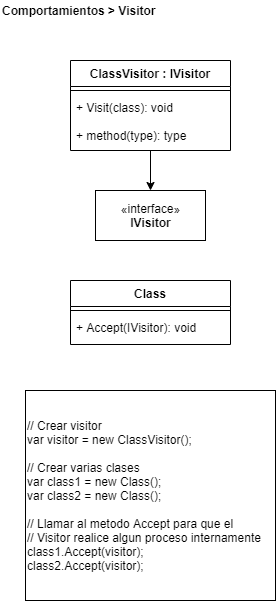

The diagram above was exported from draw.io. Its source (the exported page's mxGraphModel, read from the mxfile embedded in the PNG):
<mxGraphModel dx="1422" dy="822" grid="1" gridSize="10" guides="1" tooltips="1" connect="1" arrows="1" fold="1" page="1" pageScale="1" pageWidth="827" pageHeight="1169" math="0" shadow="0">
  <root>
    <mxCell id="0" />
    <mxCell id="1" parent="0" />
    <mxCell id="jb3W8oWvL1DoOddfANbn-21" value="// Crear visitor&lt;br&gt;var visitor = new ClassVisitor();&lt;br&gt;&lt;br&gt;// Crear varias clases&lt;br&gt;var class1 = new Class();&lt;br&gt;var class2 = new Class();&lt;br&gt;&lt;br&gt;// Llamar al metodo Accept para que el&lt;br&gt;// Visitor realice algun proceso internamente&lt;br&gt;class1.Accept(visitor);&lt;br&gt;class2.Accept(visitor);" style="rounded=0;whiteSpace=wrap;html=1;align=left;labelBackgroundColor=#ffffff;" parent="1" vertex="1">
      <mxGeometry x="25" y="390" width="250" height="210" as="geometry" />
    </mxCell>
    <mxCell id="_gdt-Ls8ZpUdM3LCKQaS-1" value="&lt;b&gt;Comportamientos &amp;gt; Visitor&lt;br&gt;&lt;/b&gt;" style="text;html=1;align=left;verticalAlign=middle;resizable=0;points=[];autosize=1;" parent="1" vertex="1">
      <mxGeometry width="170" height="20" as="geometry" />
    </mxCell>
    <mxCell id="fS8pGDAUzzy84gBX6-T2-1" value="«interface»&lt;br&gt;&lt;b&gt;IVisitor&lt;/b&gt;" style="html=1;" vertex="1" parent="1">
      <mxGeometry x="95" y="190" width="110" height="50" as="geometry" />
    </mxCell>
    <mxCell id="fS8pGDAUzzy84gBX6-T2-5" style="edgeStyle=orthogonalEdgeStyle;rounded=0;orthogonalLoop=1;jettySize=auto;html=1;" edge="1" parent="1" source="fS8pGDAUzzy84gBX6-T2-2" target="fS8pGDAUzzy84gBX6-T2-1">
      <mxGeometry relative="1" as="geometry" />
    </mxCell>
    <mxCell id="fS8pGDAUzzy84gBX6-T2-2" value="ClassVisitor : IVisitor" style="swimlane;fontStyle=1;align=center;verticalAlign=top;childLayout=stackLayout;horizontal=1;startSize=26;horizontalStack=0;resizeParent=1;resizeParentMax=0;resizeLast=0;collapsible=1;marginBottom=0;" vertex="1" parent="1">
      <mxGeometry x="70" y="60" width="160" height="90" as="geometry" />
    </mxCell>
    <mxCell id="fS8pGDAUzzy84gBX6-T2-3" value="" style="line;strokeWidth=1;fillColor=none;align=left;verticalAlign=middle;spacingTop=-1;spacingLeft=3;spacingRight=3;rotatable=0;labelPosition=right;points=[];portConstraint=eastwest;" vertex="1" parent="fS8pGDAUzzy84gBX6-T2-2">
      <mxGeometry y="26" width="160" height="8" as="geometry" />
    </mxCell>
    <mxCell id="fS8pGDAUzzy84gBX6-T2-4" value="+ Visit(class): void&#10;&#10;+ method(type): type" style="text;strokeColor=none;fillColor=none;align=left;verticalAlign=top;spacingLeft=4;spacingRight=4;overflow=hidden;rotatable=0;points=[[0,0.5],[1,0.5]];portConstraint=eastwest;" vertex="1" parent="fS8pGDAUzzy84gBX6-T2-2">
      <mxGeometry y="34" width="160" height="56" as="geometry" />
    </mxCell>
    <mxCell id="fS8pGDAUzzy84gBX6-T2-6" value="Class" style="swimlane;fontStyle=1;align=center;verticalAlign=top;childLayout=stackLayout;horizontal=1;startSize=26;horizontalStack=0;resizeParent=1;resizeParentMax=0;resizeLast=0;collapsible=1;marginBottom=0;" vertex="1" parent="1">
      <mxGeometry x="70" y="280" width="160" height="64" as="geometry" />
    </mxCell>
    <mxCell id="fS8pGDAUzzy84gBX6-T2-7" value="" style="line;strokeWidth=1;fillColor=none;align=left;verticalAlign=middle;spacingTop=-1;spacingLeft=3;spacingRight=3;rotatable=0;labelPosition=right;points=[];portConstraint=eastwest;" vertex="1" parent="fS8pGDAUzzy84gBX6-T2-6">
      <mxGeometry y="26" width="160" height="8" as="geometry" />
    </mxCell>
    <mxCell id="fS8pGDAUzzy84gBX6-T2-8" value="+ Accept(IVisitor): void" style="text;strokeColor=none;fillColor=none;align=left;verticalAlign=top;spacingLeft=4;spacingRight=4;overflow=hidden;rotatable=0;points=[[0,0.5],[1,0.5]];portConstraint=eastwest;" vertex="1" parent="fS8pGDAUzzy84gBX6-T2-6">
      <mxGeometry y="34" width="160" height="30" as="geometry" />
    </mxCell>
  </root>
</mxGraphModel>